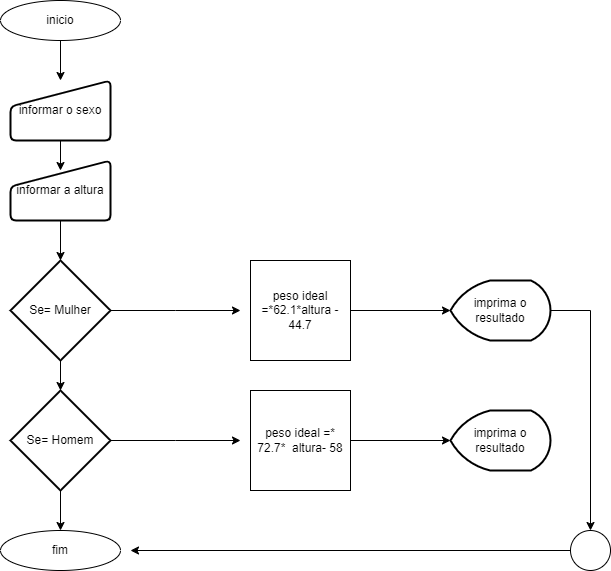

The diagram above was exported from draw.io. Its source (the exported page's mxGraphModel, read from the mxfile embedded in the PNG):
<mxGraphModel dx="1434" dy="780" grid="1" gridSize="10" guides="1" tooltips="1" connect="1" arrows="1" fold="1" page="1" pageScale="1" pageWidth="827" pageHeight="1169" math="0" shadow="0">
  <root>
    <mxCell id="0" />
    <mxCell id="1" parent="0" />
    <mxCell id="EcbRVf6aL33oF7wz8liM-13" value="" style="edgeStyle=orthogonalEdgeStyle;rounded=0;orthogonalLoop=1;jettySize=auto;html=1;" edge="1" parent="1" source="EcbRVf6aL33oF7wz8liM-1" target="EcbRVf6aL33oF7wz8liM-2">
      <mxGeometry relative="1" as="geometry" />
    </mxCell>
    <mxCell id="EcbRVf6aL33oF7wz8liM-1" value="inicio" style="ellipse;whiteSpace=wrap;html=1;" vertex="1" parent="1">
      <mxGeometry x="90" y="10" width="120" height="40" as="geometry" />
    </mxCell>
    <mxCell id="EcbRVf6aL33oF7wz8liM-2" value="informar o sexo" style="html=1;strokeWidth=2;shape=manualInput;whiteSpace=wrap;rounded=1;size=26;arcSize=11;" vertex="1" parent="1">
      <mxGeometry x="100" y="90" width="100" height="60" as="geometry" />
    </mxCell>
    <mxCell id="EcbRVf6aL33oF7wz8liM-15" value="" style="edgeStyle=orthogonalEdgeStyle;rounded=0;orthogonalLoop=1;jettySize=auto;html=1;" edge="1" parent="1" source="EcbRVf6aL33oF7wz8liM-3" target="EcbRVf6aL33oF7wz8liM-4">
      <mxGeometry relative="1" as="geometry" />
    </mxCell>
    <mxCell id="EcbRVf6aL33oF7wz8liM-3" value="informar a altura" style="html=1;strokeWidth=2;shape=manualInput;whiteSpace=wrap;rounded=1;size=26;arcSize=11;" vertex="1" parent="1">
      <mxGeometry x="100" y="170" width="100" height="60" as="geometry" />
    </mxCell>
    <mxCell id="EcbRVf6aL33oF7wz8liM-16" value="" style="edgeStyle=orthogonalEdgeStyle;rounded=0;orthogonalLoop=1;jettySize=auto;html=1;" edge="1" parent="1" source="EcbRVf6aL33oF7wz8liM-4" target="EcbRVf6aL33oF7wz8liM-5">
      <mxGeometry relative="1" as="geometry" />
    </mxCell>
    <mxCell id="EcbRVf6aL33oF7wz8liM-18" style="edgeStyle=orthogonalEdgeStyle;rounded=0;orthogonalLoop=1;jettySize=auto;html=1;exitX=1;exitY=0.5;exitDx=0;exitDy=0;exitPerimeter=0;" edge="1" parent="1" source="EcbRVf6aL33oF7wz8liM-4">
      <mxGeometry relative="1" as="geometry">
        <mxPoint x="330" y="320" as="targetPoint" />
      </mxGeometry>
    </mxCell>
    <mxCell id="EcbRVf6aL33oF7wz8liM-4" value="Se= Mulher" style="strokeWidth=2;html=1;shape=mxgraph.flowchart.decision;whiteSpace=wrap;" vertex="1" parent="1">
      <mxGeometry x="100" y="270" width="100" height="100" as="geometry" />
    </mxCell>
    <mxCell id="EcbRVf6aL33oF7wz8liM-17" value="" style="edgeStyle=orthogonalEdgeStyle;rounded=0;orthogonalLoop=1;jettySize=auto;html=1;" edge="1" parent="1" source="EcbRVf6aL33oF7wz8liM-5" target="EcbRVf6aL33oF7wz8liM-10">
      <mxGeometry relative="1" as="geometry" />
    </mxCell>
    <mxCell id="EcbRVf6aL33oF7wz8liM-19" style="edgeStyle=orthogonalEdgeStyle;rounded=0;orthogonalLoop=1;jettySize=auto;html=1;exitX=1;exitY=0.5;exitDx=0;exitDy=0;exitPerimeter=0;" edge="1" parent="1" source="EcbRVf6aL33oF7wz8liM-5">
      <mxGeometry relative="1" as="geometry">
        <mxPoint x="330" y="450" as="targetPoint" />
      </mxGeometry>
    </mxCell>
    <mxCell id="EcbRVf6aL33oF7wz8liM-5" value="Se= Homem" style="strokeWidth=2;html=1;shape=mxgraph.flowchart.decision;whiteSpace=wrap;" vertex="1" parent="1">
      <mxGeometry x="100" y="400" width="100" height="100" as="geometry" />
    </mxCell>
    <mxCell id="EcbRVf6aL33oF7wz8liM-20" value="" style="edgeStyle=orthogonalEdgeStyle;rounded=0;orthogonalLoop=1;jettySize=auto;html=1;" edge="1" parent="1" source="EcbRVf6aL33oF7wz8liM-6" target="EcbRVf6aL33oF7wz8liM-9">
      <mxGeometry relative="1" as="geometry" />
    </mxCell>
    <mxCell id="EcbRVf6aL33oF7wz8liM-6" value="peso ideal =* 72.7*&amp;nbsp; altura- 58" style="whiteSpace=wrap;html=1;aspect=fixed;" vertex="1" parent="1">
      <mxGeometry x="340" y="400" width="100" height="100" as="geometry" />
    </mxCell>
    <mxCell id="EcbRVf6aL33oF7wz8liM-21" value="" style="edgeStyle=orthogonalEdgeStyle;rounded=0;orthogonalLoop=1;jettySize=auto;html=1;" edge="1" parent="1" source="EcbRVf6aL33oF7wz8liM-7" target="EcbRVf6aL33oF7wz8liM-8">
      <mxGeometry relative="1" as="geometry" />
    </mxCell>
    <mxCell id="EcbRVf6aL33oF7wz8liM-7" value="peso ideal =*62.1*altura - 44.7" style="whiteSpace=wrap;html=1;aspect=fixed;" vertex="1" parent="1">
      <mxGeometry x="340" y="270" width="100" height="100" as="geometry" />
    </mxCell>
    <mxCell id="EcbRVf6aL33oF7wz8liM-22" style="edgeStyle=orthogonalEdgeStyle;rounded=0;orthogonalLoop=1;jettySize=auto;html=1;exitX=1;exitY=0.5;exitDx=0;exitDy=0;exitPerimeter=0;entryX=0.5;entryY=0;entryDx=0;entryDy=0;" edge="1" parent="1" source="EcbRVf6aL33oF7wz8liM-8" target="EcbRVf6aL33oF7wz8liM-12">
      <mxGeometry relative="1" as="geometry" />
    </mxCell>
    <mxCell id="EcbRVf6aL33oF7wz8liM-8" value="imprima o resultado" style="strokeWidth=2;html=1;shape=mxgraph.flowchart.display;whiteSpace=wrap;" vertex="1" parent="1">
      <mxGeometry x="540" y="290" width="100" height="60" as="geometry" />
    </mxCell>
    <mxCell id="EcbRVf6aL33oF7wz8liM-9" value="imprima o resultado" style="strokeWidth=2;html=1;shape=mxgraph.flowchart.display;whiteSpace=wrap;" vertex="1" parent="1">
      <mxGeometry x="540" y="420" width="100" height="60" as="geometry" />
    </mxCell>
    <mxCell id="EcbRVf6aL33oF7wz8liM-10" value="fim" style="ellipse;whiteSpace=wrap;html=1;" vertex="1" parent="1">
      <mxGeometry x="90" y="540" width="120" height="40" as="geometry" />
    </mxCell>
    <mxCell id="EcbRVf6aL33oF7wz8liM-23" style="edgeStyle=orthogonalEdgeStyle;rounded=0;orthogonalLoop=1;jettySize=auto;html=1;exitX=0;exitY=0.5;exitDx=0;exitDy=0;" edge="1" parent="1" source="EcbRVf6aL33oF7wz8liM-12">
      <mxGeometry relative="1" as="geometry">
        <mxPoint x="220" y="560" as="targetPoint" />
      </mxGeometry>
    </mxCell>
    <mxCell id="EcbRVf6aL33oF7wz8liM-12" value="" style="ellipse;whiteSpace=wrap;html=1;aspect=fixed;" vertex="1" parent="1">
      <mxGeometry x="660" y="540" width="40" height="40" as="geometry" />
    </mxCell>
    <mxCell id="EcbRVf6aL33oF7wz8liM-14" style="edgeStyle=orthogonalEdgeStyle;rounded=0;orthogonalLoop=1;jettySize=auto;html=1;exitX=0.5;exitY=1;exitDx=0;exitDy=0;entryX=0.5;entryY=0.167;entryDx=0;entryDy=0;entryPerimeter=0;" edge="1" parent="1" source="EcbRVf6aL33oF7wz8liM-2" target="EcbRVf6aL33oF7wz8liM-3">
      <mxGeometry relative="1" as="geometry" />
    </mxCell>
  </root>
</mxGraphModel>